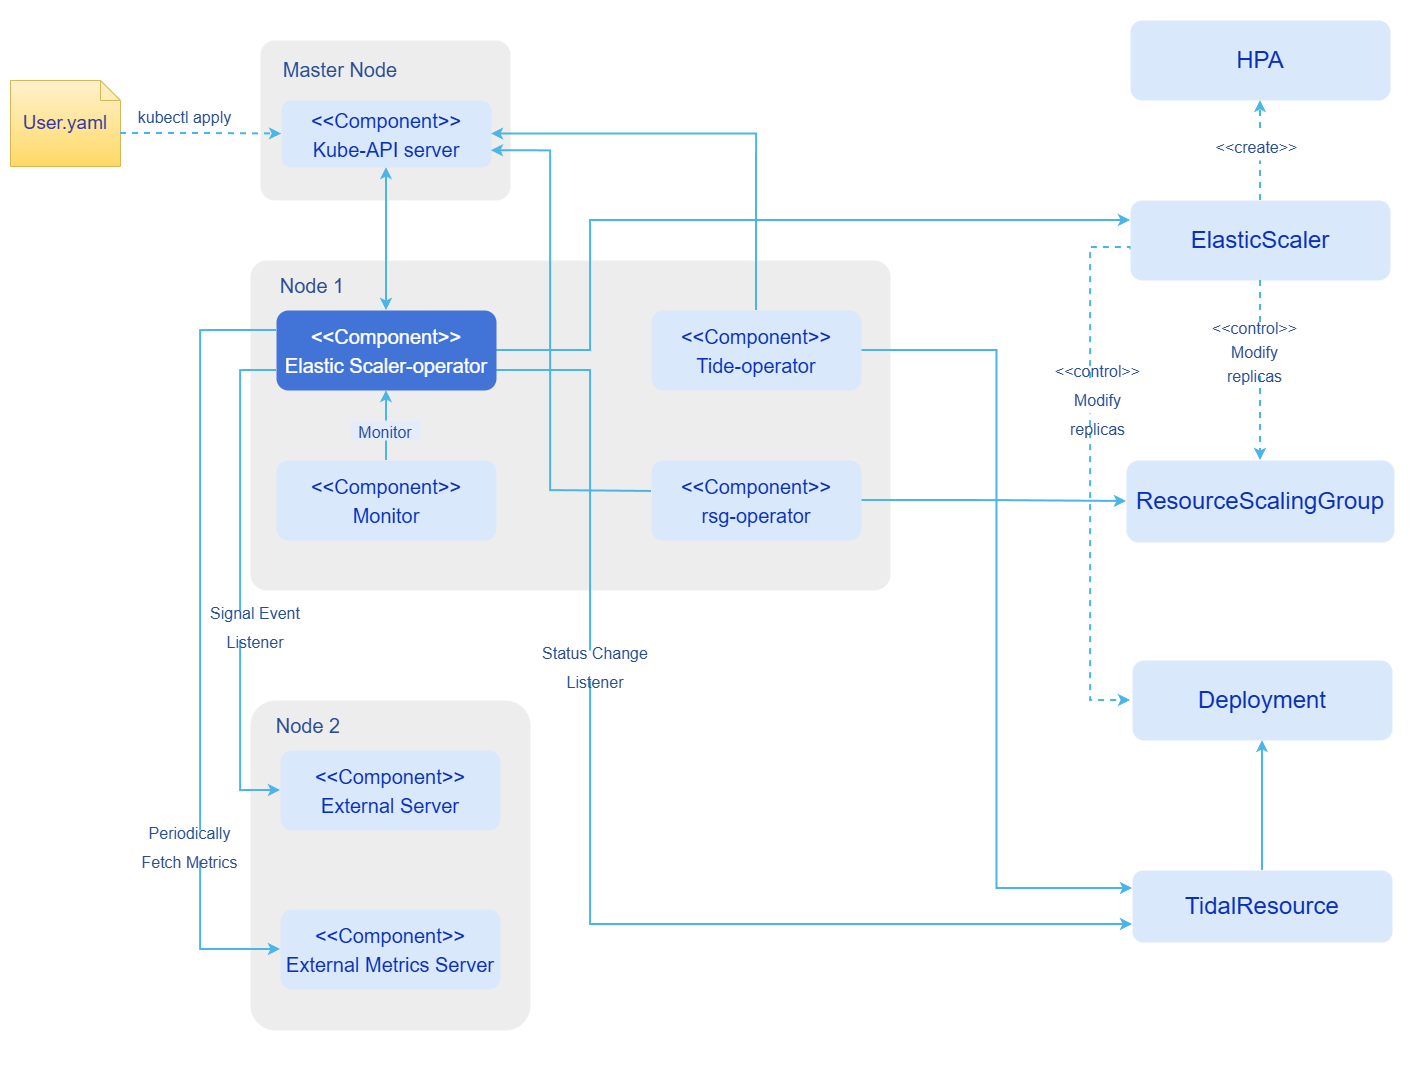

The diagram above was exported from draw.io. Its source (the exported page's mxGraphModel, read from the mxfile embedded in the PNG):
<mxGraphModel dx="1885" dy="1121" grid="1" gridSize="10" guides="1" tooltips="1" connect="1" arrows="1" fold="1" page="1" pageScale="1" pageWidth="827" pageHeight="1169" math="0" shadow="0">
  <root>
    <mxCell id="0" />
    <mxCell id="1" parent="0" />
    <mxCell id="oDyhqIxlJh8l84EpeR8L-1" parent="1" style="rounded=0;whiteSpace=wrap;html=1;strokeColor=none;" value="" vertex="1">
      <mxGeometry height="1070" width="1420" x="90" y="180" as="geometry" />
    </mxCell>
    <mxCell id="yR3Zjfqdoxi1BvxlSzo5-1" parent="1" style="rounded=1;whiteSpace=wrap;html=1;fillColor=light-dark(#ededed, #658fe5);strokeColor=none;fontColor=#FFFFFF;fontSize=24;arcSize=9;" value="" vertex="1">
      <mxGeometry height="160" width="250" x="350" y="220" as="geometry" />
    </mxCell>
    <mxCell id="9ja7PtESC56V5Tr3m9P1-1" parent="1" style="text;html=1;align=center;verticalAlign=middle;whiteSpace=wrap;rounded=0;fillColor=none;fontFamily=Helvetica;fontSize=20;fontColor=#294d92;" value="Master Node" vertex="1">
      <mxGeometry height="30" width="140" x="360" y="234" as="geometry" />
    </mxCell>
    <mxCell id="lClJuMylCSAUIwnidEAO-1" parent="1" style="rounded=1;whiteSpace=wrap;html=1;fillColor=light-dark(#dae8fc, #658fe5);strokeColor=none;fontColor=#FFFFFF;fontSize=24;" value="&lt;span style=&quot;font-size: 20px;&quot;&gt;&lt;font style=&quot;color: light-dark(rgb(11, 48, 183), rgb(237, 237, 237));&quot;&gt;&amp;lt;&amp;lt;Component&amp;gt;&amp;gt;&lt;/font&gt;&lt;/span&gt;&lt;div&gt;&lt;span style=&quot;font-size: 20px;&quot;&gt;&lt;font style=&quot;color: light-dark(rgb(11, 48, 183), rgb(237, 237, 237));&quot;&gt;Kube-API server&lt;/font&gt;&lt;/span&gt;&lt;/div&gt;" vertex="1">
      <mxGeometry height="67" width="210" x="371" y="280" as="geometry" />
    </mxCell>
    <mxCell id="8VAQpF4mcYq1E2nPXu-8-1" parent="1" style="shape=note;size=20;whiteSpace=wrap;html=1;fillColor=#fff2cc;strokeColor=#d6b656;gradientColor=#ffd966;" value="&lt;font color=&quot;#3337a3&quot;&gt;&lt;span style=&quot;font-size: 19px;&quot;&gt;User.yaml&lt;/span&gt;&lt;/font&gt;" vertex="1">
      <mxGeometry height="86" width="110" x="100" y="260" as="geometry" />
    </mxCell>
    <mxCell id="8VAQpF4mcYq1E2nPXu-8-2" parent="1" style="rounded=1;whiteSpace=wrap;html=1;fillColor=light-dark(#ededed, #658fe5);strokeColor=none;fontColor=#FFFFFF;fontSize=24;arcSize=5;" value="" vertex="1">
      <mxGeometry height="330" width="640" x="340" y="440" as="geometry" />
    </mxCell>
    <mxCell id="gyCG_kEoqrjK_m8XvBSJ-32" edge="1" parent="1" source="8VAQpF4mcYq1E2nPXu-8-3" style="edgeStyle=orthogonalEdgeStyle;rounded=0;orthogonalLoop=1;jettySize=auto;html=1;exitX=1;exitY=0.5;exitDx=0;exitDy=0;entryX=0;entryY=0.25;entryDx=0;entryDy=0;strokeColor=light-dark(#4bb4e8, #ededed);strokeWidth=2;align=center;verticalAlign=middle;fontFamily=Helvetica;fontSize=11;fontColor=default;labelBackgroundColor=default;endArrow=classic;" target="uwRxQo1QzDuDIE35g8tz-2">
      <mxGeometry relative="1" as="geometry">
        <Array as="points">
          <mxPoint x="680" y="530" />
          <mxPoint x="680" y="400" />
        </Array>
      </mxGeometry>
    </mxCell>
    <mxCell id="fGv6UpLI-lSJ9DvCt3n5-2" edge="1" parent="1" source="8VAQpF4mcYq1E2nPXu-8-3" style="edgeStyle=orthogonalEdgeStyle;rounded=0;orthogonalLoop=1;jettySize=auto;html=1;exitX=1;exitY=0.75;exitDx=0;exitDy=0;entryX=0;entryY=0.75;entryDx=0;entryDy=0;align=center;verticalAlign=middle;fontFamily=Helvetica;fontSize=11;fontColor=default;fillColor=light-dark(#dae8fc, #658fe5);strokeColor=light-dark(#4bb4e8, #ededed);strokeWidth=2;labelBackgroundColor=default;endArrow=classic;" target="uwRxQo1QzDuDIE35g8tz-7">
      <mxGeometry relative="1" as="geometry">
        <Array as="points">
          <mxPoint x="680" y="550" />
          <mxPoint x="680" y="1104" />
        </Array>
      </mxGeometry>
    </mxCell>
    <mxCell id="8VAQpF4mcYq1E2nPXu-8-3" parent="1" style="rounded=1;whiteSpace=wrap;html=1;fillColor=#4273d7;strokeColor=none;fontColor=#FFFFFF;fontSize=24;gradientColor=none;gradientDirection=north;" value="&lt;span style=&quot;font-size: 20px;&quot;&gt;&amp;lt;&amp;lt;Component&amp;gt;&amp;gt;&lt;/span&gt;&lt;div&gt;&lt;span style=&quot;font-size: 20px;&quot;&gt;Elastic Scaler-operator&lt;/span&gt;&lt;/div&gt;" vertex="1">
      <mxGeometry height="80" width="220" x="366" y="490" as="geometry" />
    </mxCell>
    <mxCell id="gyCG_kEoqrjK_m8XvBSJ-26" edge="1" parent="1" source="8VAQpF4mcYq1E2nPXu-8-4" style="edgeStyle=orthogonalEdgeStyle;rounded=0;orthogonalLoop=1;jettySize=auto;html=1;exitX=0.5;exitY=0;exitDx=0;exitDy=0;entryX=1;entryY=0.5;entryDx=0;entryDy=0;strokeColor=light-dark(#4bb4e8, #ededed);strokeWidth=2;align=center;verticalAlign=middle;fontFamily=Helvetica;fontSize=11;fontColor=default;labelBackgroundColor=default;endArrow=classic;" target="lClJuMylCSAUIwnidEAO-1">
      <mxGeometry relative="1" as="geometry" />
    </mxCell>
    <mxCell id="gyCG_kEoqrjK_m8XvBSJ-30" edge="1" parent="1" source="8VAQpF4mcYq1E2nPXu-8-4" style="edgeStyle=orthogonalEdgeStyle;rounded=0;orthogonalLoop=1;jettySize=auto;html=1;exitX=1;exitY=0.5;exitDx=0;exitDy=0;entryX=0;entryY=0.25;entryDx=0;entryDy=0;strokeColor=light-dark(#4bb4e8, #ededed);strokeWidth=2;align=center;verticalAlign=middle;fontFamily=Helvetica;fontSize=11;fontColor=default;labelBackgroundColor=default;endArrow=classic;" target="uwRxQo1QzDuDIE35g8tz-7">
      <mxGeometry relative="1" as="geometry" />
    </mxCell>
    <mxCell id="8VAQpF4mcYq1E2nPXu-8-4" parent="1" style="rounded=1;whiteSpace=wrap;html=1;fillColor=light-dark(#dae8fc, #658fe5);strokeColor=none;fontColor=#FFFFFF;fontSize=24;align=center;verticalAlign=middle;fontFamily=Helvetica;" value="&lt;span style=&quot;font-size: 20px;&quot;&gt;&lt;font style=&quot;color: light-dark(rgb(11, 48, 183), rgb(237, 237, 237));&quot;&gt;&amp;lt;&amp;lt;Component&amp;gt;&amp;gt;&lt;/font&gt;&lt;/span&gt;&lt;div&gt;&lt;span style=&quot;font-size: 20px;&quot;&gt;&lt;font style=&quot;color: light-dark(rgb(11, 48, 183), rgb(237, 237, 237));&quot;&gt;Tide-operator&lt;/font&gt;&lt;/span&gt;&lt;/div&gt;" vertex="1">
      <mxGeometry height="80" width="210" x="741" y="490" as="geometry" />
    </mxCell>
    <mxCell id="gyCG_kEoqrjK_m8XvBSJ-3" edge="1" parent="1" source="8VAQpF4mcYq1E2nPXu-8-5" style="edgeStyle=orthogonalEdgeStyle;rounded=0;orthogonalLoop=1;jettySize=auto;html=1;exitX=0.5;exitY=0;exitDx=0;exitDy=0;entryX=0.5;entryY=1;entryDx=0;entryDy=0;strokeColor=light-dark(#4bb4e8, #ededed);strokeWidth=2;align=center;verticalAlign=middle;fontFamily=Helvetica;fontSize=11;fontColor=default;labelBackgroundColor=default;endArrow=classic;" target="8VAQpF4mcYq1E2nPXu-8-3">
      <mxGeometry relative="1" as="geometry" />
    </mxCell>
    <mxCell id="8VAQpF4mcYq1E2nPXu-8-5" parent="1" style="rounded=1;whiteSpace=wrap;html=1;fillColor=light-dark(#dae8fc, #658fe5);strokeColor=none;fontColor=#FFFFFF;fontSize=24;" value="&lt;span style=&quot;font-size: 20px;&quot;&gt;&lt;font style=&quot;color: light-dark(rgb(11, 48, 183), rgb(237, 237, 237));&quot;&gt;&amp;lt;&amp;lt;Component&amp;gt;&amp;gt;&lt;/font&gt;&lt;/span&gt;&lt;div&gt;&lt;span style=&quot;font-size: 20px;&quot;&gt;&lt;font style=&quot;color: light-dark(rgb(11, 48, 183), rgb(237, 237, 237));&quot;&gt;Monitor&lt;/font&gt;&lt;/span&gt;&lt;/div&gt;" vertex="1">
      <mxGeometry height="80" width="220" x="366" y="640" as="geometry" />
    </mxCell>
    <mxCell id="gyCG_kEoqrjK_m8XvBSJ-25" edge="1" parent="1" source="8VAQpF4mcYq1E2nPXu-8-6" style="edgeStyle=orthogonalEdgeStyle;rounded=0;orthogonalLoop=1;jettySize=auto;html=1;exitX=1;exitY=0.5;exitDx=0;exitDy=0;strokeColor=light-dark(#4bb4e8, #ededed);strokeWidth=2;align=center;verticalAlign=middle;fontFamily=Helvetica;fontSize=11;fontColor=default;labelBackgroundColor=default;endArrow=classic;" target="uwRxQo1QzDuDIE35g8tz-3">
      <mxGeometry relative="1" as="geometry" />
    </mxCell>
    <mxCell id="gyCG_kEoqrjK_m8XvBSJ-27" edge="1" parent="1" source="8VAQpF4mcYq1E2nPXu-8-6" style="edgeStyle=orthogonalEdgeStyle;rounded=0;orthogonalLoop=1;jettySize=auto;html=1;exitX=0;exitY=0.387;exitDx=0;exitDy=0;entryX=1;entryY=0.75;entryDx=0;entryDy=0;strokeColor=light-dark(#4bb4e8, #ededed);strokeWidth=2;align=center;verticalAlign=middle;fontFamily=Helvetica;fontSize=11;fontColor=default;labelBackgroundColor=default;endArrow=classic;exitPerimeter=0;" target="lClJuMylCSAUIwnidEAO-1">
      <mxGeometry relative="1" as="geometry">
        <Array as="points">
          <mxPoint x="640" y="670" />
          <mxPoint x="640" y="330" />
        </Array>
      </mxGeometry>
    </mxCell>
    <mxCell id="8VAQpF4mcYq1E2nPXu-8-6" parent="1" style="rounded=1;whiteSpace=wrap;html=1;fillColor=light-dark(#dae8fc, #658fe5);strokeColor=none;fontColor=#FFFFFF;fontSize=24;align=center;verticalAlign=middle;fontFamily=Helvetica;" value="&lt;span style=&quot;font-size: 20px;&quot;&gt;&lt;font style=&quot;color: light-dark(rgb(11, 48, 183), rgb(237, 237, 237));&quot;&gt;&amp;lt;&amp;lt;Component&amp;gt;&amp;gt;&lt;/font&gt;&lt;/span&gt;&lt;div&gt;&lt;span style=&quot;font-size: 20px;&quot;&gt;&lt;font style=&quot;color: light-dark(rgb(11, 48, 183), rgb(237, 237, 237));&quot;&gt;rsg-operator&lt;/font&gt;&lt;/span&gt;&lt;/div&gt;" vertex="1">
      <mxGeometry height="80" width="210" x="741" y="640" as="geometry" />
    </mxCell>
    <mxCell id="8VAQpF4mcYq1E2nPXu-8-7" parent="1" style="rounded=1;whiteSpace=wrap;html=1;fillColor=light-dark(#ededed, #658fe5);strokeColor=none;fontColor=#FFFFFF;fontSize=24;arcSize=9;" value="" vertex="1">
      <mxGeometry height="330" width="280" x="340" y="880" as="geometry" />
    </mxCell>
    <mxCell id="8VAQpF4mcYq1E2nPXu-8-8" parent="1" style="rounded=1;whiteSpace=wrap;html=1;fillColor=light-dark(#dae8fc, #658fe5);strokeColor=none;fontColor=#FFFFFF;fontSize=24;align=center;verticalAlign=middle;fontFamily=Helvetica;" value="&lt;span style=&quot;font-size: 20px;&quot;&gt;&lt;font style=&quot;color: light-dark(rgb(11, 48, 183), rgb(237, 237, 237));&quot;&gt;&amp;lt;&amp;lt;Component&amp;gt;&amp;gt;&lt;/font&gt;&lt;/span&gt;&lt;div&gt;&lt;span style=&quot;font-size: 20px;&quot;&gt;&lt;font style=&quot;color: light-dark(rgb(11, 48, 183), rgb(237, 237, 237));&quot;&gt;External Server&lt;/font&gt;&lt;/span&gt;&lt;/div&gt;" vertex="1">
      <mxGeometry height="80" width="220" x="370" y="930" as="geometry" />
    </mxCell>
    <mxCell id="8VAQpF4mcYq1E2nPXu-8-9" parent="1" style="rounded=1;whiteSpace=wrap;html=1;fillColor=light-dark(#dae8fc, #658fe5);strokeColor=none;fontColor=#FFFFFF;fontSize=24;align=center;verticalAlign=middle;fontFamily=Helvetica;" value="&lt;span style=&quot;font-size: 20px;&quot;&gt;&lt;font style=&quot;color: light-dark(rgb(11, 48, 183), rgb(237, 237, 237));&quot;&gt;&amp;lt;&amp;lt;Component&amp;gt;&amp;gt;&lt;/font&gt;&lt;/span&gt;&lt;div&gt;&lt;span style=&quot;font-size: 20px;&quot;&gt;&lt;font style=&quot;color: light-dark(rgb(11, 48, 183), rgb(237, 237, 237));&quot;&gt;External Metrics Server&lt;/font&gt;&lt;/span&gt;&lt;/div&gt;" vertex="1">
      <mxGeometry height="80" width="220" x="370" y="1089" as="geometry" />
    </mxCell>
    <mxCell id="uwRxQo1QzDuDIE35g8tz-1" parent="1" style="text;html=1;align=center;verticalAlign=middle;whiteSpace=wrap;rounded=1;fillColor=#dae8fc;fontFamily=Helvetica;fontSize=24;gradientColor=none;strokeColor=none;fontColor=#FFFFFF;" value="&lt;div&gt;&lt;font color=&quot;#0b30b7&quot;&gt;HPA&lt;/font&gt;&lt;/div&gt;" vertex="1">
      <mxGeometry height="80" width="260" x="1220" y="200" as="geometry" />
    </mxCell>
    <mxCell id="gyCG_kEoqrjK_m8XvBSJ-18" edge="1" parent="1" source="uwRxQo1QzDuDIE35g8tz-2" style="edgeStyle=orthogonalEdgeStyle;rounded=0;orthogonalLoop=1;jettySize=auto;html=1;exitX=0.002;exitY=0.618;exitDx=0;exitDy=0;dashed=1;strokeColor=light-dark(#4bb4e8, #ededed);strokeWidth=2;align=center;verticalAlign=middle;fontFamily=Helvetica;fontSize=11;fontColor=default;labelBackgroundColor=default;endArrow=classic;exitPerimeter=0;">
      <mxGeometry relative="1" as="geometry">
        <Array as="points">
          <mxPoint x="1220" y="427" />
          <mxPoint x="1180" y="427" />
          <mxPoint x="1180" y="880" />
        </Array>
        <mxPoint x="1220" y="880" as="targetPoint" />
      </mxGeometry>
    </mxCell>
    <mxCell id="gyCG_kEoqrjK_m8XvBSJ-20" edge="1" parent="1" source="uwRxQo1QzDuDIE35g8tz-2" style="edgeStyle=orthogonalEdgeStyle;rounded=0;orthogonalLoop=1;jettySize=auto;html=1;exitX=0.5;exitY=0;exitDx=0;exitDy=0;entryX=0.5;entryY=1;entryDx=0;entryDy=0;dashed=1;strokeColor=light-dark(#4bb4e8, #ededed);strokeWidth=2;align=center;verticalAlign=middle;fontFamily=Helvetica;fontSize=11;fontColor=default;labelBackgroundColor=default;endArrow=classic;" target="uwRxQo1QzDuDIE35g8tz-1">
      <mxGeometry relative="1" as="geometry" />
    </mxCell>
    <mxCell id="uwRxQo1QzDuDIE35g8tz-2" parent="1" style="text;html=1;align=center;verticalAlign=middle;whiteSpace=wrap;rounded=1;fillColor=#dae8fc;fontFamily=Helvetica;fontSize=24;gradientColor=none;strokeColor=none;fontColor=#FFFFFF;" value="&lt;font color=&quot;#0b30b7&quot;&gt;ElasticScaler&lt;/font&gt;" vertex="1">
      <mxGeometry height="80" width="260" x="1220" y="380" as="geometry" />
    </mxCell>
    <mxCell id="uwRxQo1QzDuDIE35g8tz-3" parent="1" style="text;html=1;align=center;verticalAlign=middle;whiteSpace=wrap;rounded=1;fillColor=#dae8fc;fontFamily=Helvetica;fontSize=24;gradientColor=none;strokeColor=none;fontColor=#FFFFFF;" value="&lt;font color=&quot;#0b30b7&quot;&gt;ResourceScalingGroup&lt;/font&gt;" vertex="1">
      <mxGeometry height="82" width="268" x="1216" y="640" as="geometry" />
    </mxCell>
    <mxCell id="uwRxQo1QzDuDIE35g8tz-4" parent="1" style="text;html=1;align=center;verticalAlign=middle;whiteSpace=wrap;rounded=1;fillColor=#dae8fc;fontFamily=Helvetica;fontSize=24;gradientColor=none;strokeColor=none;fontColor=#FFFFFF;" value="&lt;font color=&quot;#0b30b7&quot;&gt;Deployment&lt;/font&gt;" vertex="1">
      <mxGeometry height="80" width="260" x="1222" y="840" as="geometry" />
    </mxCell>
    <mxCell id="gyCG_kEoqrjK_m8XvBSJ-17" edge="1" parent="1" source="uwRxQo1QzDuDIE35g8tz-7" style="edgeStyle=orthogonalEdgeStyle;rounded=0;orthogonalLoop=1;jettySize=auto;html=1;exitX=0.5;exitY=0;exitDx=0;exitDy=0;entryX=0.5;entryY=1;entryDx=0;entryDy=0;strokeColor=light-dark(#4bb4e8, #ededed);strokeWidth=2;align=center;verticalAlign=middle;fontFamily=Helvetica;fontSize=11;fontColor=default;labelBackgroundColor=default;endArrow=classic;" target="uwRxQo1QzDuDIE35g8tz-4">
      <mxGeometry relative="1" as="geometry" />
    </mxCell>
    <mxCell id="uwRxQo1QzDuDIE35g8tz-7" parent="1" style="text;html=1;align=center;verticalAlign=middle;whiteSpace=wrap;rounded=1;fillColor=#dae8fc;fontFamily=Helvetica;fontSize=24;gradientColor=none;strokeColor=none;fontColor=#FFFFFF;" value="&lt;font color=&quot;#0b30b7&quot;&gt;TidalResource&lt;/font&gt;" vertex="1">
      <mxGeometry height="72" width="260" x="1222" y="1050" as="geometry" />
    </mxCell>
    <mxCell id="uwRxQo1QzDuDIE35g8tz-8" parent="1" style="text;html=1;align=center;verticalAlign=middle;whiteSpace=wrap;rounded=0;fillColor=none;fontFamily=Helvetica;fontSize=20;fontColor=#294d92;" value="Node 1" vertex="1">
      <mxGeometry height="30" width="76" x="364" y="450" as="geometry" />
    </mxCell>
    <mxCell id="uwRxQo1QzDuDIE35g8tz-9" edge="1" parent="1" source="8VAQpF4mcYq1E2nPXu-8-1" style="edgeStyle=orthogonalEdgeStyle;rounded=0;orthogonalLoop=1;jettySize=auto;html=1;exitX=0;exitY=0;exitDx=110;exitDy=53;exitPerimeter=0;entryX=0;entryY=0.5;entryDx=0;entryDy=0;strokeColor=light-dark(#4bb4e8, #ededed);strokeWidth=2;align=center;verticalAlign=middle;fontFamily=Helvetica;fontSize=11;fontColor=default;labelBackgroundColor=default;endArrow=classic;dashed=1;" target="lClJuMylCSAUIwnidEAO-1">
      <mxGeometry relative="1" as="geometry" />
    </mxCell>
    <mxCell id="gyCG_kEoqrjK_m8XvBSJ-1" parent="1" style="rounded=0;whiteSpace=wrap;html=1;fillColor=#FFFFFF;strokeColor=none;fontSize=24;fontColor=#294d92;" value="&lt;font style=&quot;font-size: 16px;&quot;&gt;kubectl apply&lt;/font&gt;" vertex="1">
      <mxGeometry height="30" width="111" x="219" y="280" as="geometry" />
    </mxCell>
    <mxCell id="gyCG_kEoqrjK_m8XvBSJ-4" parent="1" style="rounded=0;whiteSpace=wrap;html=1;fillColor=light-dark(#e4ecfb, #121212);strokeColor=none;fontSize=24;fontColor=#294d92;" value="&lt;span style=&quot;font-size: 16px;&quot;&gt;Monitor&lt;/span&gt;" vertex="1">
      <mxGeometry height="20" width="70" x="440" y="600" as="geometry" />
    </mxCell>
    <mxCell id="gyCG_kEoqrjK_m8XvBSJ-6" edge="1" parent="1" source="lClJuMylCSAUIwnidEAO-1" style="edgeStyle=orthogonalEdgeStyle;rounded=0;orthogonalLoop=1;jettySize=auto;html=1;exitX=0.5;exitY=1;exitDx=0;exitDy=0;entryX=0.5;entryY=0;entryDx=0;entryDy=0;strokeColor=light-dark(#4bb4e8, #ededed);strokeWidth=2;align=center;verticalAlign=middle;fontFamily=Helvetica;fontSize=11;fontColor=default;labelBackgroundColor=default;endArrow=classic;startArrow=classic;startFill=1;" target="8VAQpF4mcYq1E2nPXu-8-3">
      <mxGeometry relative="1" as="geometry" />
    </mxCell>
    <mxCell id="gyCG_kEoqrjK_m8XvBSJ-7" parent="1" style="text;html=1;align=center;verticalAlign=middle;whiteSpace=wrap;rounded=0;fillColor=none;fontFamily=Helvetica;fontSize=20;fontColor=#294d92;" value="Node 2" vertex="1">
      <mxGeometry height="30" width="76" x="360" y="890" as="geometry" />
    </mxCell>
    <mxCell id="gyCG_kEoqrjK_m8XvBSJ-8" edge="1" parent="1" source="8VAQpF4mcYq1E2nPXu-8-3" style="edgeStyle=orthogonalEdgeStyle;rounded=0;orthogonalLoop=1;jettySize=auto;html=1;exitX=0;exitY=0.75;exitDx=0;exitDy=0;entryX=0;entryY=0.5;entryDx=0;entryDy=0;strokeColor=light-dark(#4bb4e8, #ededed);strokeWidth=2;align=center;verticalAlign=middle;fontFamily=Helvetica;fontSize=11;fontColor=default;labelBackgroundColor=default;endArrow=classic;" target="8VAQpF4mcYq1E2nPXu-8-8">
      <mxGeometry relative="1" as="geometry">
        <Array as="points">
          <mxPoint x="330" y="550" />
          <mxPoint x="330" y="970" />
        </Array>
      </mxGeometry>
    </mxCell>
    <mxCell id="gyCG_kEoqrjK_m8XvBSJ-10" edge="1" parent="1" source="8VAQpF4mcYq1E2nPXu-8-3" style="edgeStyle=orthogonalEdgeStyle;rounded=0;orthogonalLoop=1;jettySize=auto;html=1;exitX=0;exitY=0.25;exitDx=0;exitDy=0;entryX=0;entryY=0.5;entryDx=0;entryDy=0;strokeColor=light-dark(#4bb4e8, #ededed);strokeWidth=2;align=center;verticalAlign=middle;fontFamily=Helvetica;fontSize=11;fontColor=default;labelBackgroundColor=default;endArrow=classic;" target="8VAQpF4mcYq1E2nPXu-8-9">
      <mxGeometry relative="1" as="geometry">
        <Array as="points">
          <mxPoint x="290" y="510" />
          <mxPoint x="290" y="1129" />
        </Array>
      </mxGeometry>
    </mxCell>
    <mxCell id="gyCG_kEoqrjK_m8XvBSJ-11" parent="1" style="rounded=0;whiteSpace=wrap;html=1;fillColor=light-dark(#ffffff, #121212);strokeColor=none;fontSize=24;fontColor=#294d92;" value="&lt;span style=&quot;font-size: 16px;&quot;&gt;Signal Event Listener&lt;/span&gt;" vertex="1">
      <mxGeometry height="30" width="98" x="296" y="790" as="geometry" />
    </mxCell>
    <mxCell id="gyCG_kEoqrjK_m8XvBSJ-13" parent="1" style="rounded=0;whiteSpace=wrap;html=1;fillColor=light-dark(#ffffff, #121212);strokeColor=none;fontSize=24;fontColor=#294d92;" value="&lt;span style=&quot;font-size: 16px;&quot;&gt;Periodically Fetch Metrics&lt;/span&gt;" vertex="1">
      <mxGeometry height="30" width="105" x="227" y="1010" as="geometry" />
    </mxCell>
    <mxCell id="gyCG_kEoqrjK_m8XvBSJ-15" parent="1" style="rounded=0;whiteSpace=wrap;html=1;fillColor=light-dark(#ffffff, #121212);strokeColor=none;fontSize=24;fontColor=#294d92;" value="&lt;span style=&quot;font-size: 16px;&quot;&gt;Status Change Listener&lt;/span&gt;" vertex="1">
      <mxGeometry height="30" width="150" x="610" y="830" as="geometry" />
    </mxCell>
    <mxCell id="gyCG_kEoqrjK_m8XvBSJ-19" parent="1" style="rounded=0;whiteSpace=wrap;html=1;fillColor=light-dark(#ffffff, #121212);strokeColor=none;fontSize=24;fontColor=#294d92;" value="&lt;span style=&quot;font-size: 16px; line-height: 16px;&quot;&gt;&amp;lt;&amp;lt;control&amp;gt;&amp;gt;&lt;/span&gt;&lt;div&gt;&lt;span style=&quot;font-size: 16px; line-height: 16px;&quot;&gt;Modify replicas&lt;/span&gt;&lt;/div&gt;" vertex="1">
      <mxGeometry height="30" width="105" x="1135" y="563" as="geometry" />
    </mxCell>
    <mxCell id="gyCG_kEoqrjK_m8XvBSJ-21" edge="1" parent="1" source="uwRxQo1QzDuDIE35g8tz-2" style="edgeStyle=orthogonalEdgeStyle;rounded=0;orthogonalLoop=1;jettySize=auto;html=1;exitX=0.5;exitY=1;exitDx=0;exitDy=0;entryX=0.5;entryY=0;entryDx=0;entryDy=0;dashed=1;strokeColor=light-dark(#4bb4e8, #ededed);strokeWidth=2;align=center;verticalAlign=middle;fontFamily=Helvetica;fontSize=11;fontColor=default;labelBackgroundColor=default;endArrow=classic;" target="uwRxQo1QzDuDIE35g8tz-3">
      <mxGeometry relative="1" as="geometry" />
    </mxCell>
    <mxCell id="gyCG_kEoqrjK_m8XvBSJ-22" parent="1" style="rounded=0;whiteSpace=wrap;html=1;fillColor=light-dark(#ffffff, #121212);strokeColor=none;fontSize=24;fontColor=#294d92;" value="&lt;span style=&quot;font-size: 16px;&quot;&gt;&amp;lt;&amp;lt;create&amp;gt;&amp;gt;&lt;/span&gt;" vertex="1">
      <mxGeometry height="30" width="105" x="1294" y="310" as="geometry" />
    </mxCell>
    <mxCell id="gyCG_kEoqrjK_m8XvBSJ-23" parent="1" style="rounded=0;whiteSpace=wrap;html=1;fillColor=light-dark(#ffffff, #121212);strokeColor=none;fontSize=24;fontColor=#294d92;" value="&lt;div style=&quot;line-height: 100%;&quot;&gt;&lt;span style=&quot;font-size: 16px; line-height: 100%;&quot;&gt;&amp;lt;&amp;lt;control&amp;gt;&amp;gt;&lt;/span&gt;&lt;div&gt;&lt;span style=&quot;font-size: 16px; line-height: 100%;&quot;&gt;Modify replicas&lt;/span&gt;&lt;/div&gt;&lt;/div&gt;" vertex="1">
      <mxGeometry height="42" width="105" x="1292" y="508" as="geometry" />
    </mxCell>
  </root>
</mxGraphModel>